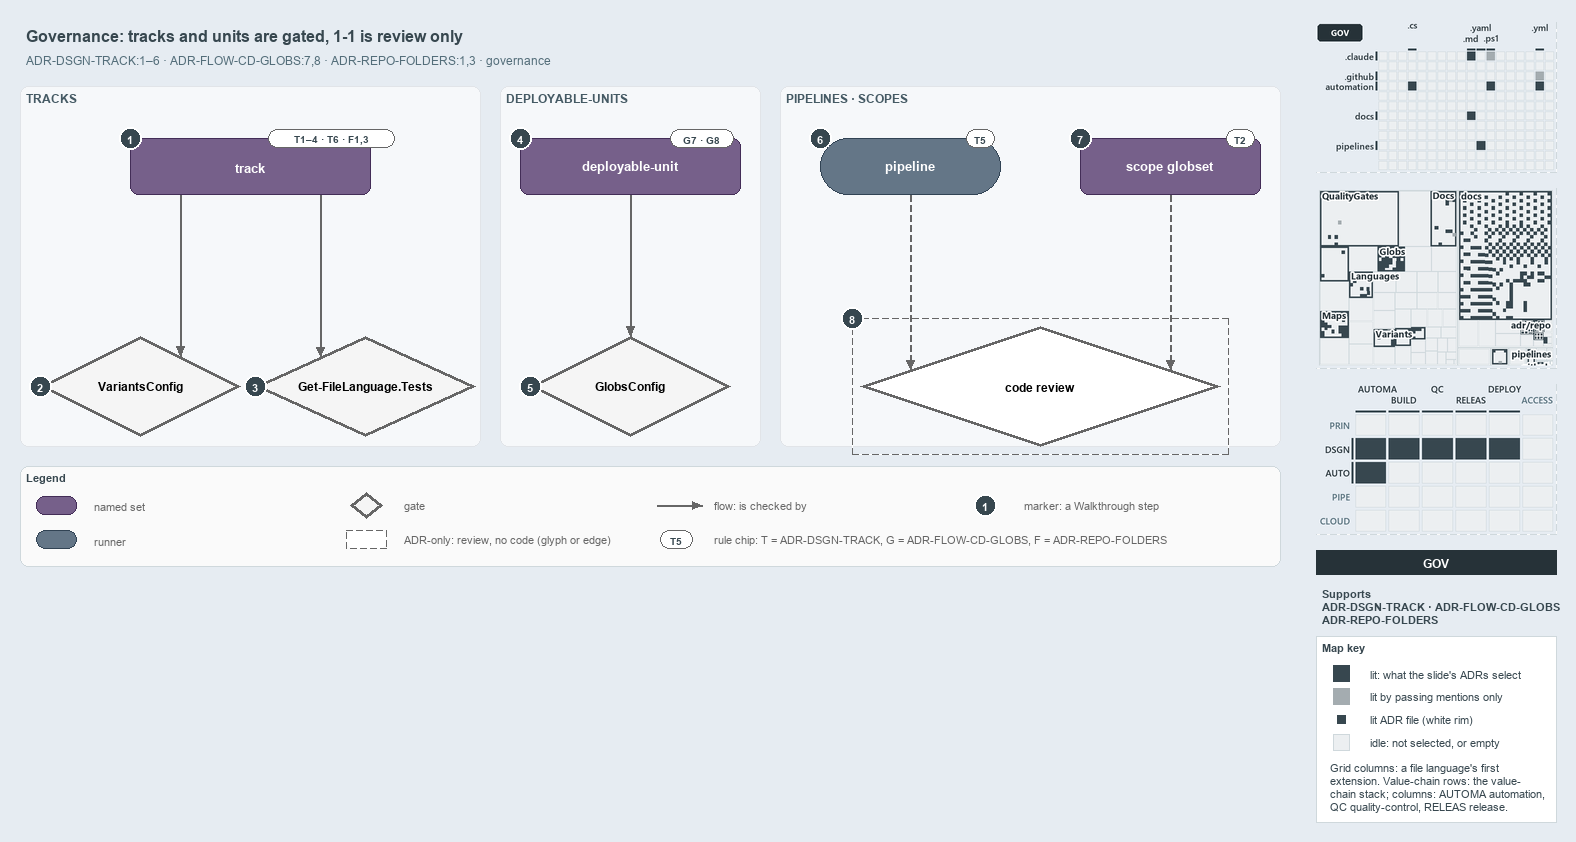

The diagram above was exported from draw.io. Its source (the exported page's mxGraphModel, read from the mxfile embedded in the PNG):
<mxGraphModel dx="1024" dy="768" grid="0" gridSize="10" guides="1" tooltips="1" connect="1" arrows="1" fold="1" page="1" pageScale="1" pageWidth="1572" pageHeight="600" background="#E6ECF2" math="0" shadow="0">
  <root>
    <mxCell id="0" />
    <mxCell id="1" parent="0" />
    <mxCell id="title" value="Governance: tracks and units are gated, 1-1 is review only" style="text;html=1;align=left;verticalAlign=middle;fontSize=16;fontStyle=1;fontColor=#37474F;" vertex="1" parent="1">
      <mxGeometry x="20" y="14" width="1260" height="30" as="geometry" />
    </mxCell>
    <mxCell id="subtitle" value="ADR-DSGN-TRACK:1–6 · ADR-FLOW-CD-GLOBS:7,8 · ADR-REPO-FOLDERS:1,3 · governance" style="text;html=1;align=left;verticalAlign=middle;fontSize=12;fontColor=#546E7A;" vertex="1" parent="1">
      <mxGeometry x="20" y="44" width="1240" height="20" as="geometry" />
    </mxCell>
    <mxCell id="band-tracks" value="TRACKS" style="rounded=1;html=1;arcSize=3;fillColor=#F6F8FA;strokeColor=#E1E4E8;verticalAlign=top;align=left;spacingLeft=8;fontStyle=1;fontSize=12;fontColor=#455A64;" vertex="1" parent="1">
      <mxGeometry x="20" y="80" width="460" height="360" as="geometry" />
    </mxCell>
    <mxCell id="band-units" value="DEPLOYABLE-UNITS" style="rounded=1;html=1;arcSize=3;fillColor=#F6F8FA;strokeColor=#E1E4E8;verticalAlign=top;align=left;spacingLeft=8;fontStyle=1;fontSize=12;fontColor=#455A64;" vertex="1" parent="1">
      <mxGeometry x="500" y="80" width="260" height="360" as="geometry" />
    </mxCell>
    <mxCell id="band-pipelines" value="PIPELINES · SCOPES" style="rounded=1;html=1;arcSize=3;fillColor=#F6F8FA;strokeColor=#E1E4E8;verticalAlign=top;align=left;spacingLeft=8;fontStyle=1;fontSize=12;fontColor=#455A64;" vertex="1" parent="1">
      <mxGeometry x="780" y="80" width="500" height="360" as="geometry" />
    </mxCell>
    <mxCell id="s-track" value="&lt;b&gt;track&lt;/b&gt;" style="rounded=1;whiteSpace=wrap;html=1;arcSize=20;fillColor=#76608a;strokeColor=#432d57;fontSize=13;fontColor=#FFFFFF;" vertex="1" parent="1">
      <mxGeometry x="130" y="132" width="240" height="56" as="geometry" />
    </mxCell>
    <mxCell id="chip-track" value="T1–4 · T6 · F1,3" style="rounded=1;arcSize=50;whiteSpace=wrap;html=1;fillColor=#FFFFFF;strokeColor=#666666;fontColor=#37474F;fontStyle=1;fontSize=10.5;" vertex="1" parent="1">
      <mxGeometry x="268" y="123" width="126" height="18" as="geometry" />
    </mxCell>
    <mxCell id="g-variants" value="&lt;b&gt;VariantsConfig&lt;/b&gt;" style="rhombus;whiteSpace=wrap;html=1;fillColor=#f5f5f5;strokeColor=#666666;strokeWidth=3;fontSize=12;" vertex="1" parent="1">
      <mxGeometry x="40" y="330" width="200" height="100" as="geometry" />
    </mxCell>
    <mxCell id="g-languages" value="&lt;b&gt;Get-FileLanguage.Tests&lt;/b&gt;" style="rhombus;whiteSpace=wrap;html=1;fillColor=#f5f5f5;strokeColor=#666666;strokeWidth=3;fontSize=12;" vertex="1" parent="1">
      <mxGeometry x="255" y="330" width="220" height="100" as="geometry" />
    </mxCell>
    <mxCell id="s-unit" value="&lt;b&gt;deployable-unit&lt;/b&gt;" style="rounded=1;whiteSpace=wrap;html=1;arcSize=20;fillColor=#76608a;strokeColor=#432d57;fontSize=13;fontColor=#FFFFFF;" vertex="1" parent="1">
      <mxGeometry x="520" y="132" width="220" height="56" as="geometry" />
    </mxCell>
    <mxCell id="chip-unit" value="G7 · G8" style="rounded=1;arcSize=50;whiteSpace=wrap;html=1;fillColor=#FFFFFF;strokeColor=#666666;fontColor=#37474F;fontStyle=1;fontSize=10.5;" vertex="1" parent="1">
      <mxGeometry x="670" y="123" width="63" height="18" as="geometry" />
    </mxCell>
    <mxCell id="g-globsconfig" value="&lt;b&gt;GlobsConfig&lt;/b&gt;" style="rhombus;whiteSpace=wrap;html=1;fillColor=#f5f5f5;strokeColor=#666666;strokeWidth=3;fontSize=12;" vertex="1" parent="1">
      <mxGeometry x="530" y="330" width="200" height="100" as="geometry" />
    </mxCell>
    <mxCell id="r-pipeline" value="&lt;b&gt;pipeline&lt;/b&gt;" style="rounded=1;arcSize=50;whiteSpace=wrap;html=1;fillColor=#647687;strokeColor=#314354;fontSize=13;fontColor=#FFFFFF;" vertex="1" parent="1">
      <mxGeometry x="820" y="132" width="180" height="56" as="geometry" />
    </mxCell>
    <mxCell id="chip-pipeline" value="T5" style="rounded=1;arcSize=50;whiteSpace=wrap;html=1;fillColor=#FFFFFF;strokeColor=#666666;fontColor=#37474F;fontStyle=1;fontSize=10.5;" vertex="1" parent="1">
      <mxGeometry x="966" y="123" width="28" height="18" as="geometry" />
    </mxCell>
    <mxCell id="s-scope" value="&lt;b&gt;scope globset&lt;/b&gt;" style="rounded=1;whiteSpace=wrap;html=1;arcSize=20;fillColor=#76608a;strokeColor=#432d57;fontSize=13;fontColor=#FFFFFF;" vertex="1" parent="1">
      <mxGeometry x="1080" y="132" width="180" height="56" as="geometry" />
    </mxCell>
    <mxCell id="chip-scope" value="T2" style="rounded=1;arcSize=50;whiteSpace=wrap;html=1;fillColor=#FFFFFF;strokeColor=#666666;fontColor=#37474F;fontStyle=1;fontSize=10.5;" vertex="1" parent="1">
      <mxGeometry x="1226" y="123" width="28" height="18" as="geometry" />
    </mxCell>
    <mxCell id="g-review" value="&lt;b&gt;code review&lt;/b&gt;" style="rhombus;whiteSpace=wrap;html=1;fillColor=#FFFFFF;strokeColor=#666666;strokeWidth=3;dashed=1;fontSize=12;" vertex="1" parent="1">
      <mxGeometry x="860" y="320" width="360" height="120" as="geometry" />
    </mxCell>
    <mxCell id="g-review-frame" value="" style="rounded=0;html=1;fillColor=none;strokeColor=#666666;dashed=1;" vertex="1" parent="1">
      <mxGeometry x="852" y="312" width="376" height="136" as="geometry" />
    </mxCell>
    <mxCell id="p-edge-track-variants-a" value="" style="text;html=1;strokeColor=none;fillColor=none;" vertex="1" parent="1">
      <mxGeometry x="180" y="188" width="1" height="1" as="geometry" />
    </mxCell>
    <mxCell id="p-edge-track-variants-b" value="" style="text;html=1;strokeColor=none;fillColor=none;" vertex="1" parent="1">
      <mxGeometry x="180" y="350.0" width="1" height="1" as="geometry" />
    </mxCell>
    <mxCell id="edge-track-variants" value="" style="edgeStyle=orthogonalEdgeStyle;rounded=1;html=1;fontSize=11;endArrow=block;strokeColor=#666666;" edge="1" parent="1" source="p-edge-track-variants-a" target="p-edge-track-variants-b">
      <mxGeometry relative="1" as="geometry" />
    </mxCell>
    <mxCell id="p-edge-track-languages-a" value="" style="text;html=1;strokeColor=none;fillColor=none;" vertex="1" parent="1">
      <mxGeometry x="320" y="188" width="1" height="1" as="geometry" />
    </mxCell>
    <mxCell id="p-edge-track-languages-b" value="" style="text;html=1;strokeColor=none;fillColor=none;" vertex="1" parent="1">
      <mxGeometry x="320" y="350.5" width="1" height="1" as="geometry" />
    </mxCell>
    <mxCell id="edge-track-languages" value="" style="edgeStyle=orthogonalEdgeStyle;rounded=1;html=1;fontSize=11;endArrow=block;strokeColor=#666666;" edge="1" parent="1" source="p-edge-track-languages-a" target="p-edge-track-languages-b">
      <mxGeometry relative="1" as="geometry" />
    </mxCell>
    <mxCell id="p-edge-unit-globsconfig-a" value="" style="text;html=1;strokeColor=none;fillColor=none;" vertex="1" parent="1">
      <mxGeometry x="630" y="188" width="1" height="1" as="geometry" />
    </mxCell>
    <mxCell id="p-edge-unit-globsconfig-b" value="" style="text;html=1;strokeColor=none;fillColor=none;" vertex="1" parent="1">
      <mxGeometry x="630" y="330" width="1" height="1" as="geometry" />
    </mxCell>
    <mxCell id="edge-unit-globsconfig" value="" style="edgeStyle=orthogonalEdgeStyle;rounded=1;html=1;fontSize=11;endArrow=block;strokeColor=#666666;" edge="1" parent="1" source="p-edge-unit-globsconfig-a" target="p-edge-unit-globsconfig-b">
      <mxGeometry relative="1" as="geometry" />
    </mxCell>
    <mxCell id="p-edge-pipeline-review-a" value="" style="text;html=1;strokeColor=none;fillColor=none;" vertex="1" parent="1">
      <mxGeometry x="910" y="188" width="1" height="1" as="geometry" />
    </mxCell>
    <mxCell id="p-edge-pipeline-review-b" value="" style="text;html=1;strokeColor=none;fillColor=none;" vertex="1" parent="1">
      <mxGeometry x="910" y="363.3" width="1" height="1" as="geometry" />
    </mxCell>
    <mxCell id="edge-pipeline-review" value="" style="edgeStyle=orthogonalEdgeStyle;rounded=1;html=1;fontSize=11;endArrow=block;strokeColor=#666666;dashed=1;" edge="1" parent="1" source="p-edge-pipeline-review-a" target="p-edge-pipeline-review-b">
      <mxGeometry relative="1" as="geometry" />
    </mxCell>
    <mxCell id="p-edge-scope-review-a" value="" style="text;html=1;strokeColor=none;fillColor=none;" vertex="1" parent="1">
      <mxGeometry x="1170" y="188" width="1" height="1" as="geometry" />
    </mxCell>
    <mxCell id="p-edge-scope-review-b" value="" style="text;html=1;strokeColor=none;fillColor=none;" vertex="1" parent="1">
      <mxGeometry x="1170" y="363.3" width="1" height="1" as="geometry" />
    </mxCell>
    <mxCell id="edge-scope-review" value="" style="edgeStyle=orthogonalEdgeStyle;rounded=1;html=1;fontSize=11;endArrow=block;strokeColor=#666666;dashed=1;" edge="1" parent="1" source="p-edge-scope-review-a" target="p-edge-scope-review-b">
      <mxGeometry relative="1" as="geometry" />
    </mxCell>
    <mxCell id="mark-1" value="1" style="ellipse;html=1;fillColor=#37474F;strokeColor=#FFFFFF;strokeWidth=2;fontColor=#FFFFFF;fontStyle=1;fontSize=11;" vertex="1" parent="1">
      <mxGeometry x="119" y="121" width="22" height="22" as="geometry" />
    </mxCell>
    <mxCell id="mark-2" value="2" style="ellipse;html=1;fillColor=#37474F;strokeColor=#FFFFFF;strokeWidth=2;fontColor=#FFFFFF;fontStyle=1;fontSize=11;" vertex="1" parent="1">
      <mxGeometry x="29" y="369" width="22" height="22" as="geometry" />
    </mxCell>
    <mxCell id="mark-3" value="3" style="ellipse;html=1;fillColor=#37474F;strokeColor=#FFFFFF;strokeWidth=2;fontColor=#FFFFFF;fontStyle=1;fontSize=11;" vertex="1" parent="1">
      <mxGeometry x="244" y="369" width="22" height="22" as="geometry" />
    </mxCell>
    <mxCell id="mark-4" value="4" style="ellipse;html=1;fillColor=#37474F;strokeColor=#FFFFFF;strokeWidth=2;fontColor=#FFFFFF;fontStyle=1;fontSize=11;" vertex="1" parent="1">
      <mxGeometry x="509" y="121" width="22" height="22" as="geometry" />
    </mxCell>
    <mxCell id="mark-5" value="5" style="ellipse;html=1;fillColor=#37474F;strokeColor=#FFFFFF;strokeWidth=2;fontColor=#FFFFFF;fontStyle=1;fontSize=11;" vertex="1" parent="1">
      <mxGeometry x="519" y="369" width="22" height="22" as="geometry" />
    </mxCell>
    <mxCell id="mark-6" value="6" style="ellipse;html=1;fillColor=#37474F;strokeColor=#FFFFFF;strokeWidth=2;fontColor=#FFFFFF;fontStyle=1;fontSize=11;" vertex="1" parent="1">
      <mxGeometry x="809" y="121" width="22" height="22" as="geometry" />
    </mxCell>
    <mxCell id="mark-7" value="7" style="ellipse;html=1;fillColor=#37474F;strokeColor=#FFFFFF;strokeWidth=2;fontColor=#FFFFFF;fontStyle=1;fontSize=11;" vertex="1" parent="1">
      <mxGeometry x="1069" y="121" width="22" height="22" as="geometry" />
    </mxCell>
    <mxCell id="mark-8" value="8" style="ellipse;html=1;fillColor=#37474F;strokeColor=#FFFFFF;strokeWidth=2;fontColor=#FFFFFF;fontStyle=1;fontSize=11;" vertex="1" parent="1">
      <mxGeometry x="841" y="301" width="22" height="22" as="geometry" />
    </mxCell>
    <mxCell id="legend" value="&lt;b&gt;Legend&lt;/b&gt;" style="rounded=1;whiteSpace=wrap;html=1;arcSize=6;fillColor=#FAFAFA;strokeColor=#CFD8DC;align=left;verticalAlign=top;spacing=8;fontSize=11;fontColor=#37474F;" vertex="1" parent="1">
      <mxGeometry x="20" y="460" width="1260" height="100" as="geometry" />
    </mxCell>
    <mxCell id="legend-1" value="" style="rounded=1;whiteSpace=wrap;html=1;arcSize=20;fillColor=#76608a;strokeColor=#432d57;fontColor=#FFFFFF;" vertex="1" parent="1">
      <mxGeometry x="36" y="490" width="40" height="18" as="geometry" />
    </mxCell>
    <mxCell id="legend-1-text" value="named set" style="text;html=1;align=left;verticalAlign=middle;fontSize=11;fontColor=#666666;" vertex="1" parent="1">
      <mxGeometry x="88" y="489" width="250" height="20" as="geometry" />
    </mxCell>
    <mxCell id="legend-2" value="" style="rounded=1;arcSize=50;whiteSpace=wrap;html=1;fillColor=#647687;strokeColor=#314354;fontColor=#FFFFFF;" vertex="1" parent="1">
      <mxGeometry x="36" y="524" width="40" height="18" as="geometry" />
    </mxCell>
    <mxCell id="legend-2-text" value="runner" style="text;html=1;align=left;verticalAlign=middle;fontSize=11;fontColor=#666666;" vertex="1" parent="1">
      <mxGeometry x="88" y="523" width="250" height="20" as="geometry" />
    </mxCell>
    <mxCell id="legend-3" value="" style="rhombus;whiteSpace=wrap;html=1;fillColor=#f5f5f5;strokeColor=#666666;strokeWidth=3;" vertex="1" parent="1">
      <mxGeometry x="350" y="486" width="32" height="26" as="geometry" />
    </mxCell>
    <mxCell id="legend-3-text" value="gate" style="text;html=1;align=left;verticalAlign=middle;fontSize=11;fontColor=#666666;" vertex="1" parent="1">
      <mxGeometry x="398" y="489" width="250" height="20" as="geometry" />
    </mxCell>
    <mxCell id="legend-4" value="" style="rounded=1;whiteSpace=wrap;html=1;arcSize=20;fillColor=#FFFFFF;strokeColor=#666666;dashed=1;" vertex="1" parent="1">
      <mxGeometry x="346" y="524" width="40" height="18" as="geometry" />
    </mxCell>
    <mxCell id="legend-4-text" value="ADR-only: review, no code (glyph or edge)" style="text;html=1;align=left;verticalAlign=middle;fontSize=11;fontColor=#666666;" vertex="1" parent="1">
      <mxGeometry x="398" y="523" width="250" height="20" as="geometry" />
    </mxCell>
    <mxCell id="p-legend-5-a" value="" style="text;html=1;strokeColor=none;fillColor=none;" vertex="1" parent="1">
      <mxGeometry x="656" y="499" width="1" height="1" as="geometry" />
    </mxCell>
    <mxCell id="p-legend-5-b" value="" style="text;html=1;strokeColor=none;fillColor=none;" vertex="1" parent="1">
      <mxGeometry x="702" y="499" width="1" height="1" as="geometry" />
    </mxCell>
    <mxCell id="legend-5" value="" style="edgeStyle=orthogonalEdgeStyle;rounded=1;html=1;fontSize=11;endArrow=block;strokeColor=#666666;" edge="1" parent="1" source="p-legend-5-a" target="p-legend-5-b">
      <mxGeometry relative="1" as="geometry" />
    </mxCell>
    <mxCell id="legend-5-text" value="flow: is checked by" style="text;html=1;align=left;verticalAlign=middle;fontSize=11;fontColor=#666666;" vertex="1" parent="1">
      <mxGeometry x="708" y="489" width="250" height="20" as="geometry" />
    </mxCell>
    <mxCell id="legend-6" value="T5" style="rounded=1;arcSize=50;whiteSpace=wrap;html=1;fillColor=#FFFFFF;strokeColor=#666666;fontColor=#37474F;fontStyle=1;fontSize=10.5;" vertex="1" parent="1">
      <mxGeometry x="660" y="524" width="32" height="18" as="geometry" />
    </mxCell>
    <mxCell id="legend-6-text" value="rule chip: T = ADR-DSGN-TRACK, G = ADR-FLOW-CD-GLOBS, F = ADR-REPO-FOLDERS" style="text;html=1;align=left;verticalAlign=middle;fontSize=11;fontColor=#666666;" vertex="1" parent="1">
      <mxGeometry x="708" y="523" width="250" height="20" as="geometry" />
    </mxCell>
    <mxCell id="legend-7" value="1" style="ellipse;html=1;fillColor=#37474F;strokeColor=#FFFFFF;strokeWidth=2;fontColor=#FFFFFF;fontStyle=1;fontSize=11;" vertex="1" parent="1">
      <mxGeometry x="974" y="488" width="22" height="22" as="geometry" />
    </mxCell>
    <mxCell id="legend-7-text" value="marker: a Walkthrough step" style="text;html=1;align=left;verticalAlign=middle;fontSize=11;fontColor=#666666;" vertex="1" parent="1">
      <mxGeometry x="1018" y="489" width="230" height="20" as="geometry" />
    </mxCell>
    <mxCell id="minimap-grid" value="" style="shape=image;html=1;imageAspect=0;aspect=fixed;verticalLabelPosition=bottom;strokeColor=#CFD8DC;dashed=1;fillColor=#FAFAFA;image=data:image/png,(base64 omitted: 12996 chars);" vertex="1" parent="1">
      <mxGeometry x="1316" y="16" width="240" height="150" as="geometry" />
    </mxCell>
    <mxCell id="minimap-tree" value="" style="shape=image;html=1;imageAspect=0;aspect=fixed;verticalLabelPosition=bottom;strokeColor=#CFD8DC;dashed=1;fillColor=#FAFAFA;image=data:image/png,(base64 omitted: 27276 chars);" vertex="1" parent="1">
      <mxGeometry x="1316" y="182" width="240" height="180" as="geometry" />
    </mxCell>
    <mxCell id="minimap-chain" value="" style="shape=image;html=1;imageAspect=0;aspect=fixed;verticalLabelPosition=bottom;strokeColor=#CFD8DC;dashed=1;fillColor=#FAFAFA;image=data:image/png,(base64 omitted: 14376 chars);" vertex="1" parent="1">
      <mxGeometry x="1316" y="378" width="240" height="150" as="geometry" />
    </mxCell>
    <mxCell id="lens-badge" value="GOV" style="rounded=0;whiteSpace=wrap;html=1;align=center;verticalAlign=middle;fontSize=12;fontStyle=1;fontColor=#FFFFFF;fillColor=#263238;strokeColor=none;" vertex="1" parent="1">
      <mxGeometry x="1316" y="544" width="240" height="24" as="geometry" />
    </mxCell>
    <mxCell id="supports" value="&lt;b&gt;Supports&lt;/b&gt;&lt;br&gt;ADR-DSGN-TRACK · ADR-FLOW-CD-GLOBS&lt;br&gt;ADR-REPO-FOLDERS" style="text;html=1;whiteSpace=wrap;align=left;verticalAlign=top;fontSize=11;fontColor=#37474F;" vertex="1" parent="1">
      <mxGeometry x="1316" y="576" width="240" height="46" as="geometry" />
    </mxCell>
    <mxCell id="mapkey" value="&lt;b&gt;Map key&lt;/b&gt;" style="rounded=0;whiteSpace=wrap;html=1;align=left;verticalAlign=top;fontSize=11;fontColor=#37474F;fillColor=#FFFFFF;strokeColor=#CFD8DC;spacingLeft=8;spacingTop=2;" vertex="1" parent="1">
      <mxGeometry x="1316" y="630" width="240" height="186" as="geometry" />
    </mxCell>
    <mxCell id="mapkey-lit" value="" style="rounded=0;html=1;fillColor=#37474F;strokeColor=#37474F;" vertex="1" parent="1">
      <mxGeometry x="1333.0" y="659.0" width="16" height="16" as="geometry" />
    </mxCell>
    <mxCell id="mapkey-lit-text" value="lit: what the slide's ADRs select" style="text;html=1;align=left;verticalAlign=middle;fontSize=11;fontColor=#37474F;" vertex="1" parent="1">
      <mxGeometry x="1364" y="657" width="184" height="20" as="geometry" />
    </mxCell>
    <mxCell id="mapkey-touched" value="" style="rounded=0;html=1;fillColor=#A4ACB0;strokeColor=#A4ACB0;" vertex="1" parent="1">
      <mxGeometry x="1333.0" y="682.0" width="16" height="16" as="geometry" />
    </mxCell>
    <mxCell id="mapkey-touched-text" value="lit by passing mentions only" style="text;html=1;align=left;verticalAlign=middle;fontSize=11;fontColor=#37474F;" vertex="1" parent="1">
      <mxGeometry x="1364" y="680" width="184" height="20" as="geometry" />
    </mxCell>
    <mxCell id="mapkey-adr" value="" style="rounded=0;html=1;fillColor=#37474F;strokeColor=#FFFFFF;strokeWidth=2;" vertex="1" parent="1">
      <mxGeometry x="1335.0" y="707.0" width="12" height="12" as="geometry" />
    </mxCell>
    <mxCell id="mapkey-adr-text" value="lit ADR file (white rim)" style="text;html=1;align=left;verticalAlign=middle;fontSize=11;fontColor=#37474F;" vertex="1" parent="1">
      <mxGeometry x="1364" y="703" width="184" height="20" as="geometry" />
    </mxCell>
    <mxCell id="mapkey-idle" value="" style="rounded=0;html=1;fillColor=#ECEFF1;strokeColor=#CFD8DC;" vertex="1" parent="1">
      <mxGeometry x="1333.0" y="728.0" width="16" height="16" as="geometry" />
    </mxCell>
    <mxCell id="mapkey-idle-text" value="idle: not selected, or empty" style="text;html=1;align=left;verticalAlign=middle;fontSize=11;fontColor=#37474F;" vertex="1" parent="1">
      <mxGeometry x="1364" y="726" width="184" height="20" as="geometry" />
    </mxCell>
    <mxCell id="mapkey-codes" value="Grid columns: a file language's first&lt;br&gt;extension. Value-chain rows: the value-&lt;br&gt;chain stack; columns: AUTOMA automation,&lt;br&gt;QC quality-control, RELEAS release." style="text;html=1;align=left;verticalAlign=top;whiteSpace=wrap;fontSize=11;fontColor=#37474F;" vertex="1" parent="1">
      <mxGeometry x="1324" y="750" width="224" height="60" as="geometry" />
    </mxCell>
  </root>
</mxGraphModel>